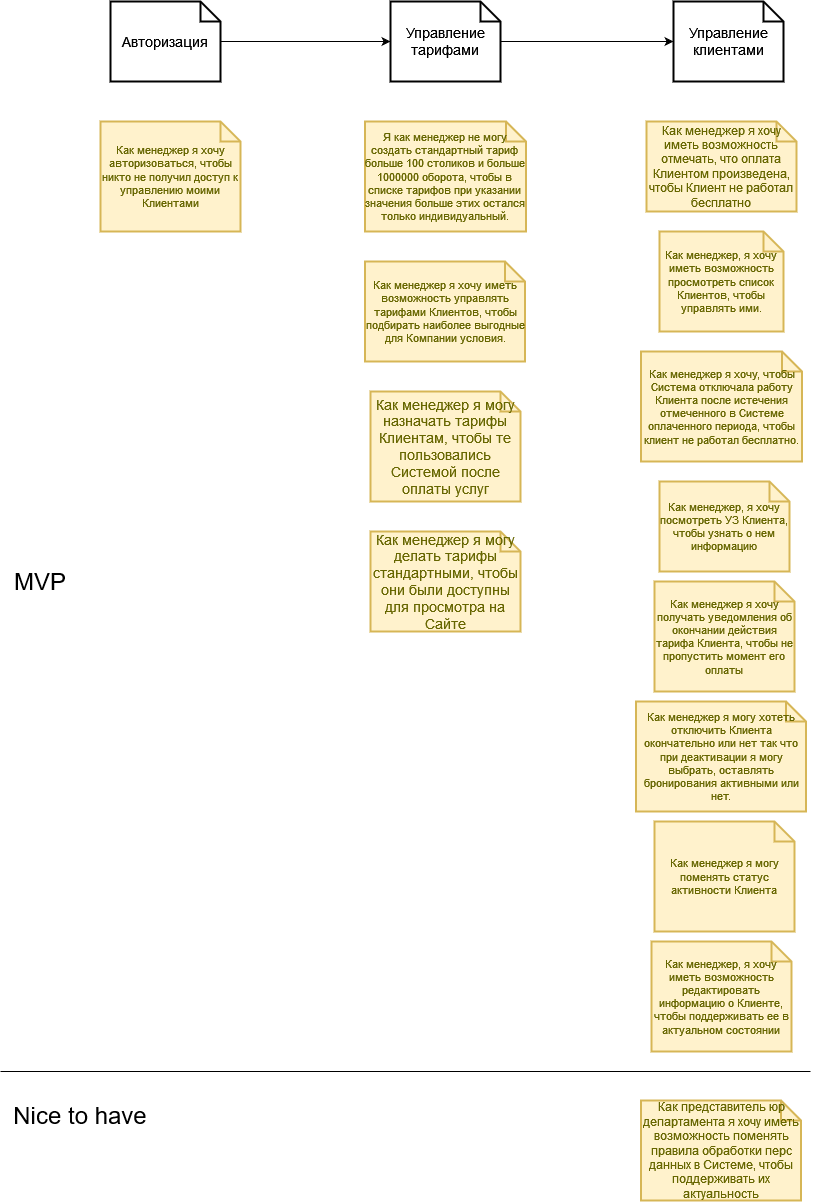

The diagram above was exported from draw.io. Its source (the exported page's mxGraphModel, read from the mxfile embedded in the PNG):
<mxGraphModel dx="1129" dy="711" grid="1" gridSize="10" guides="1" tooltips="1" connect="1" arrows="1" fold="1" page="1" pageScale="1" pageWidth="827" pageHeight="1169" math="0" shadow="0">
  <root>
    <mxCell id="0" />
    <mxCell id="1" parent="0" />
    <mxCell id="4_pAs--_pv3BcC0bp1nY-1" value="Как менеджер я хочу иметь возможность отмечать, что оплата Клиентом произведена, чтобы Клиент не работал бесплатно" style="shape=note;strokeWidth=2;fontSize=12;size=20;whiteSpace=wrap;fillColor=#fff2cc;strokeColor=#d6b656;fontColor=#666600;spacing=0;labelBackgroundColor=none;" vertex="1" parent="1">
      <mxGeometry x="656" y="190" width="150" height="90" as="geometry" />
    </mxCell>
    <mxCell id="4_pAs--_pv3BcC0bp1nY-2" value="Я как менеджер не могу создать стандартный тариф больше 100 столиков и больше 1000000 оборота, чтобы в списке тарифов при указании значения больше этих остался только индивидуальный." style="shape=note;strokeWidth=2;fontSize=11;size=20;fillColor=#fff2cc;strokeColor=#d6b656;fontColor=#666600;spacing=0;labelBackgroundColor=none;whiteSpace=wrap;" vertex="1" parent="1">
      <mxGeometry x="374.5" y="190" width="161" height="110" as="geometry" />
    </mxCell>
    <mxCell id="4_pAs--_pv3BcC0bp1nY-3" value="Как представитель юр департамента я хочу иметь возможность поменять правила обработки перс данных в Системе, чтобы поддерживать их актуальность" style="shape=note;strokeWidth=2;fontSize=12;size=20;whiteSpace=wrap;fillColor=#fff2cc;strokeColor=#d6b656;fontColor=#666600;" vertex="1" parent="1">
      <mxGeometry x="650.5" y="1169" width="160" height="100" as="geometry" />
    </mxCell>
    <mxCell id="4_pAs--_pv3BcC0bp1nY-4" value="Как менеджер я хочу иметь возможность управлять тарифами Клиентов, чтобы подбирать наиболее выгодные для Компании условия." style="shape=note;strokeWidth=2;fontSize=11;size=20;fillColor=#fff2cc;strokeColor=#d6b656;fontColor=#666600;spacing=0;labelBackgroundColor=none;whiteSpace=wrap;" vertex="1" parent="1">
      <mxGeometry x="374.5" y="330" width="160" height="100" as="geometry" />
    </mxCell>
    <mxCell id="4_pAs--_pv3BcC0bp1nY-5" value="Как менеджер я хочу получать уведомления об окончании действия тарифа Клиента, чтобы не пропустить момент его оплаты" style="shape=note;strokeWidth=2;fontSize=11;size=20;fillColor=#fff2cc;strokeColor=#d6b656;fontColor=#666600;spacing=0;labelBackgroundColor=none;whiteSpace=wrap;" vertex="1" parent="1">
      <mxGeometry x="664" y="650" width="140" height="110" as="geometry" />
    </mxCell>
    <mxCell id="4_pAs--_pv3BcC0bp1nY-6" value="Как менеджер я хочу, чтобы Система отключала работу Клиента после истечения отмеченного в Системе оплаченного периода, чтобы клиент не работал бесплатно." style="shape=note;strokeWidth=2;fontSize=11;size=20;fillColor=#fff2cc;strokeColor=#d6b656;fontColor=#666600;spacing=0;labelBackgroundColor=none;whiteSpace=wrap;" vertex="1" parent="1">
      <mxGeometry x="650.5" y="420" width="161" height="110" as="geometry" />
    </mxCell>
    <mxCell id="4_pAs--_pv3BcC0bp1nY-7" value="Как менеджер, я хочу иметь возможность просмотреть список Клиентов, чтобы управлять ими." style="shape=note;strokeWidth=2;fontSize=11;size=20;fillColor=#fff2cc;strokeColor=#d6b656;fontColor=#666600;spacing=0;labelBackgroundColor=none;whiteSpace=wrap;" vertex="1" parent="1">
      <mxGeometry x="669" y="300" width="124" height="100" as="geometry" />
    </mxCell>
    <mxCell id="4_pAs--_pv3BcC0bp1nY-8" value="Как менеджер, я хочу посмотреть УЗ Клиента, чтобы узнать о нем информацию" style="shape=note;strokeWidth=2;fontSize=11;size=20;fillColor=#fff2cc;strokeColor=#d6b656;fontColor=#666600;spacing=0;labelBackgroundColor=none;whiteSpace=wrap;" vertex="1" parent="1">
      <mxGeometry x="669" y="550" width="130" height="90" as="geometry" />
    </mxCell>
    <mxCell id="4_pAs--_pv3BcC0bp1nY-9" value="Как менеджер, я хочу иметь возможность редактировать информацию о Клиенте, чтобы поддерживать ее в актуальном состоянии" style="shape=note;strokeWidth=2;fontSize=11;size=20;fillColor=#fff2cc;strokeColor=#d6b656;fontColor=#666600;spacing=0;labelBackgroundColor=none;whiteSpace=wrap;" vertex="1" parent="1">
      <mxGeometry x="661" y="1010" width="140" height="110" as="geometry" />
    </mxCell>
    <mxCell id="4_pAs--_pv3BcC0bp1nY-10" value="Как менеджер я могу поменять статус активности Клиента" style="shape=note;strokeWidth=2;fontSize=11;size=20;fillColor=#fff2cc;strokeColor=#d6b656;fontColor=#666600;spacing=0;labelBackgroundColor=none;whiteSpace=wrap;" vertex="1" parent="1">
      <mxGeometry x="664" y="890" width="140" height="110" as="geometry" />
    </mxCell>
    <mxCell id="4_pAs--_pv3BcC0bp1nY-11" value="Как менеджер я могу хотеть отключить Клиента окончательно или нет так что при деактивации я могу выбрать, оставлять бронирования активными или нет." style="shape=note;strokeWidth=2;fontSize=11;size=20;fillColor=#fff2cc;strokeColor=#d6b656;fontColor=#666600;spacing=0;labelBackgroundColor=none;whiteSpace=wrap;" vertex="1" parent="1">
      <mxGeometry x="645.5" y="770" width="170" height="110" as="geometry" />
    </mxCell>
    <mxCell id="4_pAs--_pv3BcC0bp1nY-13" value="Как менеджер я хочу авторизоваться, чтобы никто не получил доступ к управлению моими Клиентами" style="shape=note;strokeWidth=2;fontSize=11;size=20;fillColor=#fff2cc;strokeColor=#d6b656;fontColor=#666600;spacing=0;labelBackgroundColor=none;whiteSpace=wrap;" vertex="1" parent="1">
      <mxGeometry x="110" y="190" width="140" height="110" as="geometry" />
    </mxCell>
    <mxCell id="4_pAs--_pv3BcC0bp1nY-16" value="" style="edgeStyle=orthogonalEdgeStyle;rounded=0;orthogonalLoop=1;jettySize=auto;html=1;fontSize=12;" edge="1" parent="1" source="4_pAs--_pv3BcC0bp1nY-14" target="4_pAs--_pv3BcC0bp1nY-15">
      <mxGeometry relative="1" as="geometry" />
    </mxCell>
    <mxCell id="4_pAs--_pv3BcC0bp1nY-14" value="Авторизация" style="shape=note;strokeWidth=2;fontSize=14;size=20;whiteSpace=wrap;html=1;" vertex="1" parent="1">
      <mxGeometry x="120" y="70" width="110.00000000000001" height="80" as="geometry" />
    </mxCell>
    <mxCell id="4_pAs--_pv3BcC0bp1nY-18" value="" style="edgeStyle=orthogonalEdgeStyle;rounded=0;orthogonalLoop=1;jettySize=auto;html=1;fontSize=12;" edge="1" parent="1" source="4_pAs--_pv3BcC0bp1nY-15" target="4_pAs--_pv3BcC0bp1nY-17">
      <mxGeometry relative="1" as="geometry" />
    </mxCell>
    <mxCell id="4_pAs--_pv3BcC0bp1nY-15" value="Управление тарифами" style="shape=note;strokeWidth=2;fontSize=14;size=20;whiteSpace=wrap;html=1;" vertex="1" parent="1">
      <mxGeometry x="400" y="70" width="110.00000000000001" height="80" as="geometry" />
    </mxCell>
    <mxCell id="4_pAs--_pv3BcC0bp1nY-17" value="Управление клиентами" style="shape=note;strokeWidth=2;fontSize=14;size=20;whiteSpace=wrap;html=1;" vertex="1" parent="1">
      <mxGeometry x="683" y="70" width="110.00000000000001" height="80" as="geometry" />
    </mxCell>
    <mxCell id="4_pAs--_pv3BcC0bp1nY-19" style="edgeStyle=orthogonalEdgeStyle;rounded=0;orthogonalLoop=1;jettySize=auto;html=1;exitX=0.5;exitY=1;exitDx=0;exitDy=0;exitPerimeter=0;fontSize=12;" edge="1" parent="1" source="4_pAs--_pv3BcC0bp1nY-8" target="4_pAs--_pv3BcC0bp1nY-8">
      <mxGeometry relative="1" as="geometry" />
    </mxCell>
    <mxCell id="4_pAs--_pv3BcC0bp1nY-20" value="Как менеджер я могу назначать тарифы Клиентам, чтобы те пользовались Системой после оплаты услуг" style="shape=note;strokeWidth=2;fontSize=14;size=20;whiteSpace=wrap;fillColor=#fff2cc;strokeColor=#d6b656;fontColor=#666600;" vertex="1" parent="1">
      <mxGeometry x="380" y="460" width="150" height="110" as="geometry" />
    </mxCell>
    <mxCell id="4_pAs--_pv3BcC0bp1nY-21" value="Как менеджер я могу делать тарифы стандартными, чтобы они были доступны для просмотра на Сайте" style="shape=note;strokeWidth=2;fontSize=14;size=20;whiteSpace=wrap;fillColor=#fff2cc;strokeColor=#d6b656;fontColor=#666600;" vertex="1" parent="1">
      <mxGeometry x="380" y="600" width="150" height="100" as="geometry" />
    </mxCell>
    <mxCell id="4_pAs--_pv3BcC0bp1nY-22" value="" style="endArrow=none;html=1;rounded=0;fontSize=12;" edge="1" parent="1">
      <mxGeometry width="50" height="50" relative="1" as="geometry">
        <mxPoint x="10" y="1140" as="sourcePoint" />
        <mxPoint x="820" y="1140" as="targetPoint" />
      </mxGeometry>
    </mxCell>
    <mxCell id="4_pAs--_pv3BcC0bp1nY-23" value="MVP" style="text;html=1;strokeColor=none;fillColor=none;align=center;verticalAlign=middle;whiteSpace=wrap;rounded=0;labelBackgroundColor=none;fontSize=24;" vertex="1" parent="1">
      <mxGeometry x="20" y="635" width="60" height="30" as="geometry" />
    </mxCell>
    <mxCell id="4_pAs--_pv3BcC0bp1nY-26" value="Nice to have" style="text;html=1;strokeColor=none;fillColor=none;align=center;verticalAlign=middle;whiteSpace=wrap;rounded=0;labelBackgroundColor=none;fontSize=24;" vertex="1" parent="1">
      <mxGeometry x="20" y="1169" width="140" height="30" as="geometry" />
    </mxCell>
  </root>
</mxGraphModel>